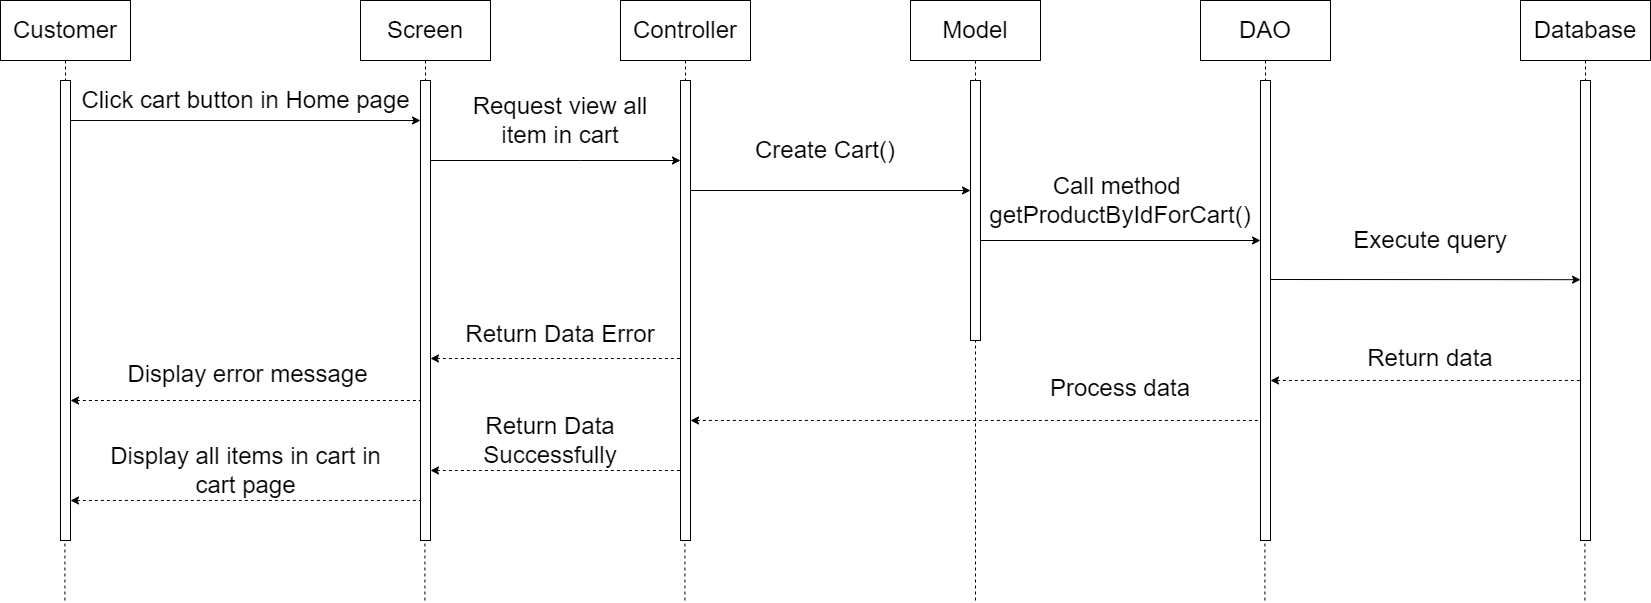

The diagram above was exported from draw.io. Its source (the exported page's mxGraphModel, read from the mxfile embedded in the PNG):
<mxGraphModel dx="3136" dy="1741" grid="1" gridSize="10" guides="1" tooltips="1" connect="1" arrows="1" fold="1" page="1" pageScale="1" pageWidth="850" pageHeight="1100" math="0" shadow="0">
  <root>
    <mxCell id="0" />
    <mxCell id="1" parent="0" />
    <mxCell id="V-Md6-uL4S1fCgg_PCW0-2" value="&lt;font style=&quot;font-size: 24px;&quot;&gt;Customer&lt;/font&gt;" style="shape=umlLifeline;perimeter=lifelinePerimeter;whiteSpace=wrap;html=1;container=1;dropTarget=0;collapsible=0;recursiveResize=0;outlineConnect=0;portConstraint=eastwest;newEdgeStyle={&quot;edgeStyle&quot;:&quot;elbowEdgeStyle&quot;,&quot;elbow&quot;:&quot;vertical&quot;,&quot;curved&quot;:0,&quot;rounded&quot;:0};size=60;" vertex="1" parent="1">
      <mxGeometry x="-1250" y="-280" width="130" height="80" as="geometry" />
    </mxCell>
    <mxCell id="V-Md6-uL4S1fCgg_PCW0-3" value="" style="html=1;points=[];perimeter=orthogonalPerimeter;outlineConnect=0;targetShapes=umlLifeline;portConstraint=eastwest;newEdgeStyle={&quot;edgeStyle&quot;:&quot;elbowEdgeStyle&quot;,&quot;elbow&quot;:&quot;vertical&quot;,&quot;curved&quot;:0,&quot;rounded&quot;:0};" vertex="1" parent="1">
      <mxGeometry x="-1190" y="-200" width="10" height="460" as="geometry" />
    </mxCell>
    <mxCell id="V-Md6-uL4S1fCgg_PCW0-4" value="&lt;font style=&quot;font-size: 24px;&quot;&gt;Screen&lt;/font&gt;" style="shape=umlLifeline;perimeter=lifelinePerimeter;whiteSpace=wrap;html=1;container=1;dropTarget=0;collapsible=0;recursiveResize=0;outlineConnect=0;portConstraint=eastwest;newEdgeStyle={&quot;edgeStyle&quot;:&quot;elbowEdgeStyle&quot;,&quot;elbow&quot;:&quot;vertical&quot;,&quot;curved&quot;:0,&quot;rounded&quot;:0};size=60;" vertex="1" parent="1">
      <mxGeometry x="-890" y="-280" width="130" height="80" as="geometry" />
    </mxCell>
    <mxCell id="V-Md6-uL4S1fCgg_PCW0-5" value="" style="html=1;points=[];perimeter=orthogonalPerimeter;outlineConnect=0;targetShapes=umlLifeline;portConstraint=eastwest;newEdgeStyle={&quot;edgeStyle&quot;:&quot;elbowEdgeStyle&quot;,&quot;elbow&quot;:&quot;vertical&quot;,&quot;curved&quot;:0,&quot;rounded&quot;:0};" vertex="1" parent="1">
      <mxGeometry x="-830" y="-200" width="10" height="460" as="geometry" />
    </mxCell>
    <mxCell id="V-Md6-uL4S1fCgg_PCW0-12" value="&lt;font style=&quot;font-size: 24px;&quot;&gt;Controller&lt;/font&gt;" style="shape=umlLifeline;perimeter=lifelinePerimeter;whiteSpace=wrap;html=1;container=1;dropTarget=0;collapsible=0;recursiveResize=0;outlineConnect=0;portConstraint=eastwest;newEdgeStyle={&quot;edgeStyle&quot;:&quot;elbowEdgeStyle&quot;,&quot;elbow&quot;:&quot;vertical&quot;,&quot;curved&quot;:0,&quot;rounded&quot;:0};size=60;" vertex="1" parent="1">
      <mxGeometry x="-630" y="-280" width="130" height="80" as="geometry" />
    </mxCell>
    <mxCell id="V-Md6-uL4S1fCgg_PCW0-13" value="" style="html=1;points=[];perimeter=orthogonalPerimeter;outlineConnect=0;targetShapes=umlLifeline;portConstraint=eastwest;newEdgeStyle={&quot;edgeStyle&quot;:&quot;elbowEdgeStyle&quot;,&quot;elbow&quot;:&quot;vertical&quot;,&quot;curved&quot;:0,&quot;rounded&quot;:0};" vertex="1" parent="1">
      <mxGeometry x="-570" y="-200" width="10" height="460" as="geometry" />
    </mxCell>
    <mxCell id="V-Md6-uL4S1fCgg_PCW0-14" value="" style="endArrow=classic;html=1;rounded=0;exitX=1;exitY=0.087;exitDx=0;exitDy=0;exitPerimeter=0;" edge="1" parent="1" source="V-Md6-uL4S1fCgg_PCW0-3" target="V-Md6-uL4S1fCgg_PCW0-5">
      <mxGeometry width="50" height="50" relative="1" as="geometry">
        <mxPoint x="-1150" y="-110" as="sourcePoint" />
        <mxPoint x="-1100" y="-160" as="targetPoint" />
      </mxGeometry>
    </mxCell>
    <mxCell id="V-Md6-uL4S1fCgg_PCW0-15" value="&lt;font style=&quot;font-size: 24px;&quot;&gt;Click cart button in Home page&lt;/font&gt;" style="text;html=1;align=center;verticalAlign=middle;resizable=0;points=[];autosize=1;strokeColor=none;fillColor=none;" vertex="1" parent="1">
      <mxGeometry x="-1180" y="-200" width="350" height="40" as="geometry" />
    </mxCell>
    <mxCell id="V-Md6-uL4S1fCgg_PCW0-16" value="" style="endArrow=classic;html=1;rounded=0;" edge="1" parent="1" source="V-Md6-uL4S1fCgg_PCW0-5" target="V-Md6-uL4S1fCgg_PCW0-13">
      <mxGeometry width="50" height="50" relative="1" as="geometry">
        <mxPoint x="-810" y="-110" as="sourcePoint" />
        <mxPoint x="-700" y="-110" as="targetPoint" />
        <Array as="points">
          <mxPoint x="-670" y="-120" />
        </Array>
      </mxGeometry>
    </mxCell>
    <mxCell id="V-Md6-uL4S1fCgg_PCW0-19" value="&lt;font style=&quot;font-size: 24px;&quot;&gt;Request view all item in cart&lt;/font&gt;" style="rounded=0;whiteSpace=wrap;html=1;strokeWidth=0;strokeColor=#ffffff;" vertex="1" parent="1">
      <mxGeometry x="-790" y="-190" width="200" height="60" as="geometry" />
    </mxCell>
    <mxCell id="V-Md6-uL4S1fCgg_PCW0-20" value="&lt;font style=&quot;font-size: 24px;&quot;&gt;Model&lt;/font&gt;" style="shape=umlLifeline;perimeter=lifelinePerimeter;whiteSpace=wrap;html=1;container=1;dropTarget=0;collapsible=0;recursiveResize=0;outlineConnect=0;portConstraint=eastwest;newEdgeStyle={&quot;edgeStyle&quot;:&quot;elbowEdgeStyle&quot;,&quot;elbow&quot;:&quot;vertical&quot;,&quot;curved&quot;:0,&quot;rounded&quot;:0};size=60;" vertex="1" parent="1">
      <mxGeometry x="-340" y="-280" width="130" height="80" as="geometry" />
    </mxCell>
    <mxCell id="V-Md6-uL4S1fCgg_PCW0-21" value="" style="html=1;points=[];perimeter=orthogonalPerimeter;outlineConnect=0;targetShapes=umlLifeline;portConstraint=eastwest;newEdgeStyle={&quot;edgeStyle&quot;:&quot;elbowEdgeStyle&quot;,&quot;elbow&quot;:&quot;vertical&quot;,&quot;curved&quot;:0,&quot;rounded&quot;:0};" vertex="1" parent="1">
      <mxGeometry x="-280" y="-200" width="10" height="260" as="geometry" />
    </mxCell>
    <mxCell id="V-Md6-uL4S1fCgg_PCW0-22" value="" style="endArrow=classic;html=1;rounded=0;" edge="1" parent="1">
      <mxGeometry width="50" height="50" relative="1" as="geometry">
        <mxPoint x="-560" y="-90" as="sourcePoint" />
        <mxPoint x="-280" y="-90" as="targetPoint" />
      </mxGeometry>
    </mxCell>
    <mxCell id="V-Md6-uL4S1fCgg_PCW0-23" value="&lt;font style=&quot;font-size: 24px;&quot;&gt;Create Cart()&lt;/font&gt;" style="rounded=0;whiteSpace=wrap;html=1;strokeWidth=0;strokeColor=#ffffff;" vertex="1" parent="1">
      <mxGeometry x="-525" y="-160" width="200" height="60" as="geometry" />
    </mxCell>
    <mxCell id="V-Md6-uL4S1fCgg_PCW0-24" value="&lt;font style=&quot;font-size: 24px;&quot;&gt;DAO&lt;/font&gt;" style="shape=umlLifeline;perimeter=lifelinePerimeter;whiteSpace=wrap;html=1;container=1;dropTarget=0;collapsible=0;recursiveResize=0;outlineConnect=0;portConstraint=eastwest;newEdgeStyle={&quot;edgeStyle&quot;:&quot;elbowEdgeStyle&quot;,&quot;elbow&quot;:&quot;vertical&quot;,&quot;curved&quot;:0,&quot;rounded&quot;:0};size=60;" vertex="1" parent="1">
      <mxGeometry x="-50" y="-280" width="130" height="80" as="geometry" />
    </mxCell>
    <mxCell id="V-Md6-uL4S1fCgg_PCW0-25" value="" style="html=1;points=[];perimeter=orthogonalPerimeter;outlineConnect=0;targetShapes=umlLifeline;portConstraint=eastwest;newEdgeStyle={&quot;edgeStyle&quot;:&quot;elbowEdgeStyle&quot;,&quot;elbow&quot;:&quot;vertical&quot;,&quot;curved&quot;:0,&quot;rounded&quot;:0};" vertex="1" parent="1">
      <mxGeometry x="10" y="-200" width="10" height="460" as="geometry" />
    </mxCell>
    <mxCell id="V-Md6-uL4S1fCgg_PCW0-26" value="" style="endArrow=classic;html=1;rounded=0;" edge="1" parent="1" target="V-Md6-uL4S1fCgg_PCW0-25">
      <mxGeometry width="50" height="50" relative="1" as="geometry">
        <mxPoint x="-270" y="-40" as="sourcePoint" />
        <mxPoint y="-40" as="targetPoint" />
      </mxGeometry>
    </mxCell>
    <mxCell id="V-Md6-uL4S1fCgg_PCW0-27" value="&lt;font style=&quot;font-size: 24px;&quot;&gt;Call method&amp;nbsp;&lt;br&gt;getProductByIdForCart()&lt;br&gt;&lt;/font&gt;" style="rounded=0;whiteSpace=wrap;html=1;strokeWidth=0;strokeColor=#ffffff;" vertex="1" parent="1">
      <mxGeometry x="-230" y="-110" width="200" height="60" as="geometry" />
    </mxCell>
    <mxCell id="V-Md6-uL4S1fCgg_PCW0-30" value="&lt;font style=&quot;font-size: 24px;&quot;&gt;Database&lt;/font&gt;" style="shape=umlLifeline;perimeter=lifelinePerimeter;whiteSpace=wrap;html=1;container=1;dropTarget=0;collapsible=0;recursiveResize=0;outlineConnect=0;portConstraint=eastwest;newEdgeStyle={&quot;edgeStyle&quot;:&quot;elbowEdgeStyle&quot;,&quot;elbow&quot;:&quot;vertical&quot;,&quot;curved&quot;:0,&quot;rounded&quot;:0};size=60;" vertex="1" parent="1">
      <mxGeometry x="270" y="-280" width="130" height="80" as="geometry" />
    </mxCell>
    <mxCell id="V-Md6-uL4S1fCgg_PCW0-31" value="" style="html=1;points=[];perimeter=orthogonalPerimeter;outlineConnect=0;targetShapes=umlLifeline;portConstraint=eastwest;newEdgeStyle={&quot;edgeStyle&quot;:&quot;elbowEdgeStyle&quot;,&quot;elbow&quot;:&quot;vertical&quot;,&quot;curved&quot;:0,&quot;rounded&quot;:0};" vertex="1" parent="1">
      <mxGeometry x="330" y="-200" width="10" height="460" as="geometry" />
    </mxCell>
    <mxCell id="V-Md6-uL4S1fCgg_PCW0-32" value="" style="endArrow=classic;html=1;rounded=0;entryX=0;entryY=0.433;entryDx=0;entryDy=0;entryPerimeter=0;" edge="1" parent="1" target="V-Md6-uL4S1fCgg_PCW0-31">
      <mxGeometry width="50" height="50" relative="1" as="geometry">
        <mxPoint x="20" y="-1" as="sourcePoint" />
        <mxPoint x="300" y="-1" as="targetPoint" />
      </mxGeometry>
    </mxCell>
    <mxCell id="V-Md6-uL4S1fCgg_PCW0-33" value="&lt;font style=&quot;font-size: 24px;&quot;&gt;Execute query&lt;br&gt;&lt;/font&gt;" style="rounded=0;whiteSpace=wrap;html=1;strokeWidth=0;strokeColor=#ffffff;" vertex="1" parent="1">
      <mxGeometry x="80" y="-70" width="200" height="60" as="geometry" />
    </mxCell>
    <mxCell id="V-Md6-uL4S1fCgg_PCW0-34" value="" style="endArrow=none;dashed=1;html=1;rounded=0;startArrow=classic;startFill=1;" edge="1" parent="1" target="V-Md6-uL4S1fCgg_PCW0-31">
      <mxGeometry width="50" height="50" relative="1" as="geometry">
        <mxPoint x="20" y="100" as="sourcePoint" />
        <mxPoint x="320" y="100" as="targetPoint" />
      </mxGeometry>
    </mxCell>
    <mxCell id="V-Md6-uL4S1fCgg_PCW0-35" value="&lt;font style=&quot;font-size: 24px;&quot;&gt;Return data&lt;br&gt;&lt;/font&gt;" style="rounded=0;whiteSpace=wrap;html=1;strokeWidth=0;strokeColor=#ffffff;" vertex="1" parent="1">
      <mxGeometry x="80" y="60" width="200" height="36" as="geometry" />
    </mxCell>
    <mxCell id="V-Md6-uL4S1fCgg_PCW0-36" value="" style="endArrow=none;dashed=1;html=1;rounded=0;startArrow=classic;startFill=1;" edge="1" parent="1" source="V-Md6-uL4S1fCgg_PCW0-13">
      <mxGeometry width="50" height="50" relative="1" as="geometry">
        <mxPoint x="-300" y="140" as="sourcePoint" />
        <mxPoint x="10" y="140" as="targetPoint" />
      </mxGeometry>
    </mxCell>
    <mxCell id="V-Md6-uL4S1fCgg_PCW0-37" value="" style="endArrow=none;dashed=1;html=1;rounded=0;" edge="1" parent="1" target="V-Md6-uL4S1fCgg_PCW0-21">
      <mxGeometry width="50" height="50" relative="1" as="geometry">
        <mxPoint x="-275" y="320" as="sourcePoint" />
        <mxPoint x="-230" y="210" as="targetPoint" />
        <Array as="points">
          <mxPoint x="-275" y="160" />
        </Array>
      </mxGeometry>
    </mxCell>
    <mxCell id="V-Md6-uL4S1fCgg_PCW0-38" value="&lt;font style=&quot;font-size: 24px;&quot;&gt;Process data&lt;br&gt;&lt;/font&gt;" style="rounded=0;whiteSpace=wrap;html=1;strokeWidth=0;strokeColor=#ffffff;" vertex="1" parent="1">
      <mxGeometry x="-230" y="90" width="200" height="36" as="geometry" />
    </mxCell>
    <mxCell id="V-Md6-uL4S1fCgg_PCW0-39" value="" style="endArrow=none;dashed=1;html=1;rounded=0;startArrow=classic;startFill=1;" edge="1" parent="1" target="V-Md6-uL4S1fCgg_PCW0-13">
      <mxGeometry width="50" height="50" relative="1" as="geometry">
        <mxPoint x="-820" y="78" as="sourcePoint" />
        <mxPoint x="-580" y="77.5" as="targetPoint" />
        <Array as="points">
          <mxPoint x="-700" y="78" />
        </Array>
      </mxGeometry>
    </mxCell>
    <mxCell id="V-Md6-uL4S1fCgg_PCW0-40" value="&lt;font style=&quot;font-size: 24px;&quot;&gt;Return Data Error&lt;/font&gt;" style="rounded=0;whiteSpace=wrap;html=1;strokeWidth=0;strokeColor=#ffffff;" vertex="1" parent="1">
      <mxGeometry x="-790" y="34" width="200" height="40" as="geometry" />
    </mxCell>
    <mxCell id="V-Md6-uL4S1fCgg_PCW0-41" value="" style="endArrow=none;dashed=1;html=1;rounded=0;startArrow=classic;startFill=1;" edge="1" parent="1" target="V-Md6-uL4S1fCgg_PCW0-5">
      <mxGeometry width="50" height="50" relative="1" as="geometry">
        <mxPoint x="-1180" y="120" as="sourcePoint" />
        <mxPoint x="-930" y="120" as="targetPoint" />
        <Array as="points">
          <mxPoint x="-1060" y="120" />
        </Array>
      </mxGeometry>
    </mxCell>
    <mxCell id="V-Md6-uL4S1fCgg_PCW0-42" value="&lt;font style=&quot;font-size: 24px;&quot;&gt;Display error message&lt;/font&gt;" style="rounded=0;whiteSpace=wrap;html=1;strokeWidth=0;strokeColor=#ffffff;" vertex="1" parent="1">
      <mxGeometry x="-1155" y="74" width="305" height="40" as="geometry" />
    </mxCell>
    <mxCell id="V-Md6-uL4S1fCgg_PCW0-43" value="" style="endArrow=none;dashed=1;html=1;rounded=0;startArrow=classic;startFill=1;" edge="1" parent="1">
      <mxGeometry width="50" height="50" relative="1" as="geometry">
        <mxPoint x="-820" y="190" as="sourcePoint" />
        <mxPoint x="-570" y="190" as="targetPoint" />
        <Array as="points" />
      </mxGeometry>
    </mxCell>
    <mxCell id="V-Md6-uL4S1fCgg_PCW0-44" value="&lt;font style=&quot;font-size: 24px;&quot;&gt;Return Data Successfully&lt;/font&gt;" style="rounded=0;whiteSpace=wrap;html=1;strokeWidth=0;strokeColor=#ffffff;" vertex="1" parent="1">
      <mxGeometry x="-800" y="140" width="200" height="40" as="geometry" />
    </mxCell>
    <mxCell id="V-Md6-uL4S1fCgg_PCW0-45" value="" style="endArrow=none;dashed=1;html=1;rounded=0;startArrow=classic;startFill=1;" edge="1" parent="1">
      <mxGeometry width="50" height="50" relative="1" as="geometry">
        <mxPoint x="-1180" y="220" as="sourcePoint" />
        <mxPoint x="-830" y="220" as="targetPoint" />
        <Array as="points">
          <mxPoint x="-1060" y="220" />
        </Array>
      </mxGeometry>
    </mxCell>
    <mxCell id="V-Md6-uL4S1fCgg_PCW0-46" value="&lt;font style=&quot;font-size: 24px;&quot;&gt;Display all items in cart in cart page&lt;/font&gt;" style="rounded=0;whiteSpace=wrap;html=1;strokeWidth=0;strokeColor=#ffffff;" vertex="1" parent="1">
      <mxGeometry x="-1157.5" y="170" width="305" height="40" as="geometry" />
    </mxCell>
    <mxCell id="V-Md6-uL4S1fCgg_PCW0-48" value="" style="endArrow=none;dashed=1;html=1;rounded=0;" edge="1" parent="1">
      <mxGeometry width="50" height="50" relative="1" as="geometry">
        <mxPoint x="-565.59" y="320" as="sourcePoint" />
        <mxPoint x="-565.59" y="260" as="targetPoint" />
      </mxGeometry>
    </mxCell>
    <mxCell id="V-Md6-uL4S1fCgg_PCW0-49" value="" style="endArrow=none;dashed=1;html=1;rounded=0;" edge="1" parent="1">
      <mxGeometry width="50" height="50" relative="1" as="geometry">
        <mxPoint x="-825.59" y="320" as="sourcePoint" />
        <mxPoint x="-825.59" y="260" as="targetPoint" />
      </mxGeometry>
    </mxCell>
    <mxCell id="V-Md6-uL4S1fCgg_PCW0-50" value="" style="endArrow=none;dashed=1;html=1;rounded=0;" edge="1" parent="1">
      <mxGeometry width="50" height="50" relative="1" as="geometry">
        <mxPoint x="-1185.5900000000001" y="320" as="sourcePoint" />
        <mxPoint x="-1185.5900000000001" y="260" as="targetPoint" />
      </mxGeometry>
    </mxCell>
    <mxCell id="V-Md6-uL4S1fCgg_PCW0-51" value="" style="endArrow=none;dashed=1;html=1;rounded=0;" edge="1" parent="1">
      <mxGeometry width="50" height="50" relative="1" as="geometry">
        <mxPoint x="14.40999999999977" y="320" as="sourcePoint" />
        <mxPoint x="14.40999999999977" y="260" as="targetPoint" />
      </mxGeometry>
    </mxCell>
    <mxCell id="V-Md6-uL4S1fCgg_PCW0-52" value="" style="endArrow=none;dashed=1;html=1;rounded=0;" edge="1" parent="1">
      <mxGeometry width="50" height="50" relative="1" as="geometry">
        <mxPoint x="334.40999999999974" y="320" as="sourcePoint" />
        <mxPoint x="334.40999999999974" y="260" as="targetPoint" />
      </mxGeometry>
    </mxCell>
  </root>
</mxGraphModel>